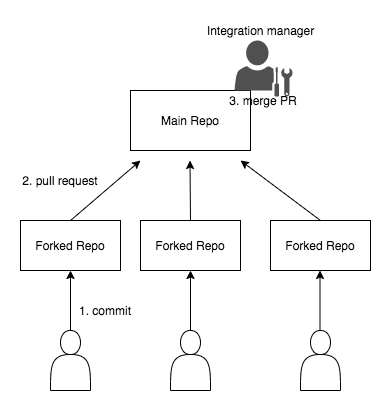

The diagram above was exported from draw.io. Its source (the exported page's mxGraphModel, read from the mxfile embedded in the PNG):
<mxGraphModel dx="715" dy="644" grid="1" gridSize="10" guides="1" tooltips="1" connect="1" arrows="1" fold="1" page="1" pageScale="1" pageWidth="827" pageHeight="1169" math="0" shadow="0">
  <root>
    <mxCell id="0" />
    <mxCell id="1" parent="0" />
    <mxCell id="ViEXCd3TPv7u8i1HGWpd-20" value="Main Repo" style="rounded=0;whiteSpace=wrap;html=1;" vertex="1" parent="1">
      <mxGeometry x="310" y="170" width="120" height="60" as="geometry" />
    </mxCell>
    <mxCell id="ViEXCd3TPv7u8i1HGWpd-24" value="" style="endArrow=classic;html=1;exitX=0.5;exitY=0;exitDx=0;exitDy=0;" edge="1" parent="1" source="ViEXCd3TPv7u8i1HGWpd-27">
      <mxGeometry width="50" height="50" relative="1" as="geometry">
        <mxPoint x="270" y="300" as="sourcePoint" />
        <mxPoint x="320" y="240" as="targetPoint" />
      </mxGeometry>
    </mxCell>
    <mxCell id="ViEXCd3TPv7u8i1HGWpd-25" value="" style="endArrow=classic;html=1;" edge="1" parent="1">
      <mxGeometry width="50" height="50" relative="1" as="geometry">
        <mxPoint x="370" y="300" as="sourcePoint" />
        <mxPoint x="369.5" y="240" as="targetPoint" />
      </mxGeometry>
    </mxCell>
    <mxCell id="ViEXCd3TPv7u8i1HGWpd-26" value="" style="endArrow=classic;html=1;exitX=0.5;exitY=0;exitDx=0;exitDy=0;" edge="1" parent="1" source="ViEXCd3TPv7u8i1HGWpd-29">
      <mxGeometry width="50" height="50" relative="1" as="geometry">
        <mxPoint x="470" y="300" as="sourcePoint" />
        <mxPoint x="420" y="240" as="targetPoint" />
      </mxGeometry>
    </mxCell>
    <mxCell id="ViEXCd3TPv7u8i1HGWpd-27" value="Forked Repo" style="rounded=0;whiteSpace=wrap;html=1;" vertex="1" parent="1">
      <mxGeometry x="200" y="300" width="100" height="50" as="geometry" />
    </mxCell>
    <mxCell id="ViEXCd3TPv7u8i1HGWpd-28" value="Forked Repo" style="rounded=0;whiteSpace=wrap;html=1;" vertex="1" parent="1">
      <mxGeometry x="320" y="300" width="100" height="50" as="geometry" />
    </mxCell>
    <mxCell id="ViEXCd3TPv7u8i1HGWpd-29" value="Forked Repo" style="rounded=0;whiteSpace=wrap;html=1;" vertex="1" parent="1">
      <mxGeometry x="450" y="300" width="100" height="50" as="geometry" />
    </mxCell>
    <mxCell id="ViEXCd3TPv7u8i1HGWpd-30" value="" style="shape=actor;whiteSpace=wrap;html=1;" vertex="1" parent="1">
      <mxGeometry x="230" y="410" width="40" height="60" as="geometry" />
    </mxCell>
    <mxCell id="ViEXCd3TPv7u8i1HGWpd-31" value="" style="pointerEvents=1;shadow=0;dashed=0;html=1;strokeColor=none;fillColor=#505050;labelPosition=center;verticalLabelPosition=bottom;verticalAlign=top;outlineConnect=0;align=center;shape=mxgraph.office.users.administrator;" vertex="1" parent="1">
      <mxGeometry x="414" y="120" width="58" height="56" as="geometry" />
    </mxCell>
    <mxCell id="ViEXCd3TPv7u8i1HGWpd-32" value="" style="shape=actor;whiteSpace=wrap;html=1;" vertex="1" parent="1">
      <mxGeometry x="350" y="410" width="40" height="60" as="geometry" />
    </mxCell>
    <mxCell id="ViEXCd3TPv7u8i1HGWpd-33" value="" style="shape=actor;whiteSpace=wrap;html=1;" vertex="1" parent="1">
      <mxGeometry x="480" y="410" width="40" height="60" as="geometry" />
    </mxCell>
    <mxCell id="ViEXCd3TPv7u8i1HGWpd-35" value="" style="endArrow=classic;html=1;entryX=0.5;entryY=1;entryDx=0;entryDy=0;exitX=0.5;exitY=0;exitDx=0;exitDy=0;" edge="1" parent="1" source="ViEXCd3TPv7u8i1HGWpd-30" target="ViEXCd3TPv7u8i1HGWpd-27">
      <mxGeometry width="50" height="50" relative="1" as="geometry">
        <mxPoint x="250" y="400" as="sourcePoint" />
        <mxPoint x="300" y="350" as="targetPoint" />
      </mxGeometry>
    </mxCell>
    <mxCell id="ViEXCd3TPv7u8i1HGWpd-36" value="" style="endArrow=classic;html=1;entryX=0.5;entryY=1;entryDx=0;entryDy=0;exitX=0.5;exitY=0;exitDx=0;exitDy=0;" edge="1" parent="1">
      <mxGeometry width="50" height="50" relative="1" as="geometry">
        <mxPoint x="370" y="410" as="sourcePoint" />
        <mxPoint x="370" y="350" as="targetPoint" />
      </mxGeometry>
    </mxCell>
    <mxCell id="ViEXCd3TPv7u8i1HGWpd-37" value="" style="endArrow=classic;html=1;entryX=0.5;entryY=1;entryDx=0;entryDy=0;exitX=0.5;exitY=0;exitDx=0;exitDy=0;" edge="1" parent="1">
      <mxGeometry width="50" height="50" relative="1" as="geometry">
        <mxPoint x="499.5" y="410" as="sourcePoint" />
        <mxPoint x="499.5" y="350" as="targetPoint" />
      </mxGeometry>
    </mxCell>
    <mxCell id="ViEXCd3TPv7u8i1HGWpd-38" value="1. commit" style="text;html=1;strokeColor=none;fillColor=none;align=center;verticalAlign=middle;whiteSpace=wrap;rounded=0;" vertex="1" parent="1">
      <mxGeometry x="250" y="380" width="70" height="20" as="geometry" />
    </mxCell>
    <mxCell id="ViEXCd3TPv7u8i1HGWpd-39" value="2. pull request" style="text;html=1;strokeColor=none;fillColor=none;align=center;verticalAlign=middle;whiteSpace=wrap;rounded=0;" vertex="1" parent="1">
      <mxGeometry x="200" y="250" width="80" height="20" as="geometry" />
    </mxCell>
    <mxCell id="ViEXCd3TPv7u8i1HGWpd-41" value="Integration manager" style="text;html=1;align=center;verticalAlign=middle;resizable=0;points=[];autosize=1;" vertex="1" parent="1">
      <mxGeometry x="380" y="100" width="120" height="20" as="geometry" />
    </mxCell>
    <mxCell id="ViEXCd3TPv7u8i1HGWpd-42" value="3. merge PR" style="text;html=1;strokeColor=none;fillColor=none;align=center;verticalAlign=middle;whiteSpace=wrap;rounded=0;" vertex="1" parent="1">
      <mxGeometry x="403" y="170" width="80" height="20" as="geometry" />
    </mxCell>
  </root>
</mxGraphModel>